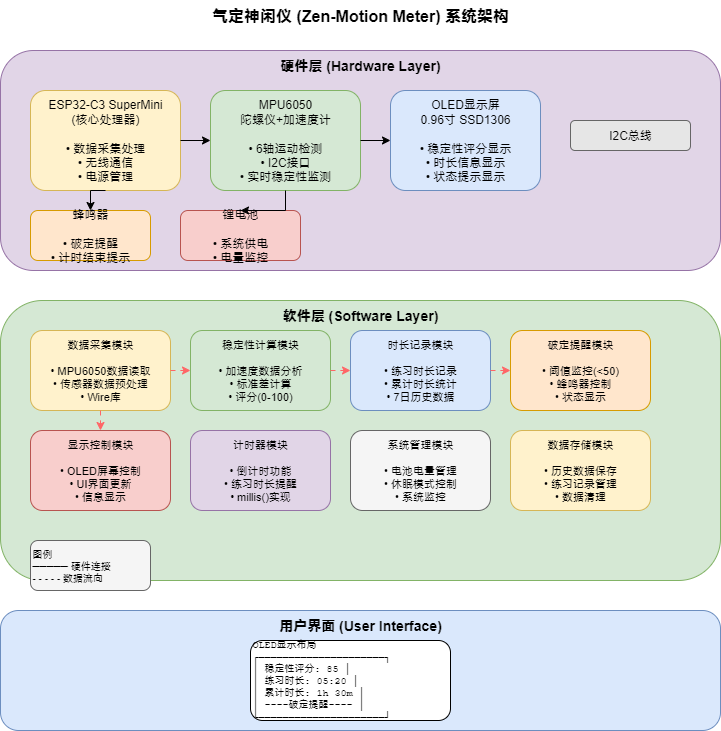

The diagram above was exported from draw.io. Its source (the exported page's mxGraphModel, read from the mxfile embedded in the PNG):
<mxGraphModel dx="1213" dy="764" grid="0" gridSize="10" guides="1" tooltips="1" connect="1" arrows="1" fold="1" page="1" pageScale="1" pageWidth="827" pageHeight="1169" math="0" shadow="0">
  <root>
    <mxCell id="0" />
    <mxCell id="1" parent="0" />
    <mxCell id="title" value="气定神闲仪 (Zen-Motion Meter) 系统架构" style="text;html=1;strokeColor=none;fillColor=none;align=center;verticalAlign=middle;whiteSpace=wrap;rounded=0;fontSize=16;fontStyle=1" parent="1" vertex="1">
      <mxGeometry x="250" y="30" width="320" height="30" as="geometry" />
    </mxCell>
    <mxCell id="hardware-layer" value="硬件层 (Hardware Layer)" style="rounded=1;whiteSpace=wrap;html=1;fillColor=#e1d5e7;strokeColor=#9673a6;verticalAlign=top;fontSize=14;fontStyle=1" parent="1" vertex="1">
      <mxGeometry x="50" y="80" width="720" height="220" as="geometry" />
    </mxCell>
    <mxCell id="esp32" value="ESP32-C3 SuperMini&#10;(核心处理器)&#10;&#10;• 数据采集处理&#10;• 无线通信&#10;• 电源管理" style="rounded=1;whiteSpace=wrap;html=1;fillColor=#fff2cc;strokeColor=#d6b656;fontSize=12" parent="1" vertex="1">
      <mxGeometry x="80" y="120" width="150" height="100" as="geometry" />
    </mxCell>
    <mxCell id="mpu6050" value="MPU6050&#10;陀螺仪+加速度计&#10;&#10;• 6轴运动检测&#10;• I2C接口&#10;• 实时稳定性监测" style="rounded=1;whiteSpace=wrap;html=1;fillColor=#d5e8d4;strokeColor=#82b366;fontSize=12" parent="1" vertex="1">
      <mxGeometry x="260" y="120" width="150" height="100" as="geometry" />
    </mxCell>
    <mxCell id="oled" value="OLED显示屏&#10;0.96寸 SSD1306&#10;&#10;• 稳定性评分显示&#10;• 时长信息显示&#10;• 状态提示显示" style="rounded=1;whiteSpace=wrap;html=1;fillColor=#dae8fc;strokeColor=#6c8ebf;fontSize=12" parent="1" vertex="1">
      <mxGeometry x="440" y="120" width="150" height="100" as="geometry" />
    </mxCell>
    <mxCell id="buzzer" value="蜂鸣器&#10;&#10;• 破定提醒&#10;• 计时结束提示" style="rounded=1;whiteSpace=wrap;html=1;fillColor=#ffe6cc;strokeColor=#d79b00;fontSize=12" parent="1" vertex="1">
      <mxGeometry x="80" y="240" width="120" height="50" as="geometry" />
    </mxCell>
    <mxCell id="battery" value="锂电池&#10;&#10;• 系统供电&#10;• 电量监控" style="rounded=1;whiteSpace=wrap;html=1;fillColor=#f8cecc;strokeColor=#b85450;fontSize=12" parent="1" vertex="1">
      <mxGeometry x="230" y="240" width="120" height="50" as="geometry" />
    </mxCell>
    <mxCell id="i2c-bus" value="I2C总线" style="rounded=1;whiteSpace=wrap;html=1;fillColor=#e6e6e6;strokeColor=#666666;fontSize=12" parent="1" vertex="1">
      <mxGeometry x="620" y="150" width="120" height="30" as="geometry" />
    </mxCell>
    <mxCell id="software-layer" value="软件层 (Software Layer)" style="rounded=1;whiteSpace=wrap;html=1;fillColor=#d5e8d4;strokeColor=#82b366;verticalAlign=top;fontSize=14;fontStyle=1" parent="1" vertex="1">
      <mxGeometry x="50" y="330" width="720" height="280" as="geometry" />
    </mxCell>
    <mxCell id="data-module" value="数据采集模块&#10;&#10;• MPU6050数据读取&#10;• 传感器数据预处理&#10;• Wire库" style="rounded=1;whiteSpace=wrap;html=1;fillColor=#fff2cc;strokeColor=#d6b656;fontSize=11" parent="1" vertex="1">
      <mxGeometry x="80" y="360" width="140" height="80" as="geometry" />
    </mxCell>
    <mxCell id="stability-module" value="稳定性计算模块&#10;&#10;• 加速度数据分析&#10;• 标准差计算&#10;• 评分(0-100)" style="rounded=1;whiteSpace=wrap;html=1;fillColor=#d5e8d4;strokeColor=#82b366;fontSize=11" parent="1" vertex="1">
      <mxGeometry x="240" y="360" width="140" height="80" as="geometry" />
    </mxCell>
    <mxCell id="time-module" value="时长记录模块&#10;&#10;• 练习时长记录&#10;• 累计时长统计&#10;• 7日历史数据" style="rounded=1;whiteSpace=wrap;html=1;fillColor=#dae8fc;strokeColor=#6c8ebf;fontSize=11" parent="1" vertex="1">
      <mxGeometry x="400" y="360" width="140" height="80" as="geometry" />
    </mxCell>
    <mxCell id="alert-module" value="破定提醒模块&#10;&#10;• 阈值监控(&lt;50)&#10;• 蜂鸣器控制&#10;• 状态显示" style="rounded=1;whiteSpace=wrap;html=1;fillColor=#ffe6cc;strokeColor=#d79b00;fontSize=11" parent="1" vertex="1">
      <mxGeometry x="560" y="360" width="140" height="80" as="geometry" />
    </mxCell>
    <mxCell id="display-module" value="显示控制模块&#10;&#10;• OLED屏幕控制&#10;• UI界面更新&#10;• 信息显示" style="rounded=1;whiteSpace=wrap;html=1;fillColor=#f8cecc;strokeColor=#b85450;fontSize=11" parent="1" vertex="1">
      <mxGeometry x="80" y="460" width="140" height="80" as="geometry" />
    </mxCell>
    <mxCell id="timer-module" value="计时器模块&#10;&#10;• 倒计时功能&#10;• 练习时长提醒&#10;• millis()实现" style="rounded=1;whiteSpace=wrap;html=1;fillColor=#e1d5e7;strokeColor=#9673a6;fontSize=11" parent="1" vertex="1">
      <mxGeometry x="240" y="460" width="140" height="80" as="geometry" />
    </mxCell>
    <mxCell id="system-module" value="系统管理模块&#10;&#10;• 电池电量管理&#10;• 休眠模式控制&#10;• 系统监控" style="rounded=1;whiteSpace=wrap;html=1;fillColor=#f5f5f5;strokeColor=#666666;fontSize=11" parent="1" vertex="1">
      <mxGeometry x="400" y="460" width="140" height="80" as="geometry" />
    </mxCell>
    <mxCell id="storage-module" value="数据存储模块&#10;&#10;• 历史数据保存&#10;• 练习记录管理&#10;• 数据清理" style="rounded=1;whiteSpace=wrap;html=1;fillColor=#fff2cc;strokeColor=#d6b656;fontSize=11" parent="1" vertex="1">
      <mxGeometry x="560" y="460" width="140" height="80" as="geometry" />
    </mxCell>
    <mxCell id="ui-layer" value="用户界面 (User Interface)" style="rounded=1;whiteSpace=wrap;html=1;fillColor=#dae8fc;strokeColor=#6c8ebf;verticalAlign=top;fontSize=14;fontStyle=1" parent="1" vertex="1">
      <mxGeometry x="50" y="640" width="720" height="120" as="geometry" />
    </mxCell>
    <mxCell id="ui-layout" value="OLED显示布局&#10;┌─────────────────────┐&#10;│  稳定性评分: 85     │&#10;│  练习时长: 05:20    │&#10;│  累计时长: 1h 30m   │&#10;│  ----破定提醒----   │&#10;└─────────────────────┘" style="rounded=1;whiteSpace=wrap;html=1;fillColor=#ffffff;strokeColor=#000000;fontSize=10;fontFamily=Courier New;align=left" parent="1" vertex="1">
      <mxGeometry x="300" y="670" width="200" height="80" as="geometry" />
    </mxCell>
    <mxCell id="conn1" style="edgeStyle=orthogonalEdgeStyle;rounded=0;orthogonalLoop=1;jettySize=auto;html=1;exitX=1;exitY=0.5;exitDx=0;exitDy=0;entryX=0;entryY=0.5;entryDx=0;entryDy=0;" parent="1" source="esp32" target="mpu6050" edge="1">
      <mxGeometry relative="1" as="geometry" />
    </mxCell>
    <mxCell id="conn2" style="edgeStyle=orthogonalEdgeStyle;rounded=0;orthogonalLoop=1;jettySize=auto;html=1;exitX=1;exitY=0.5;exitDx=0;exitDy=0;entryX=0;entryY=0.5;entryDx=0;entryDy=0;" parent="1" source="mpu6050" target="oled" edge="1">
      <mxGeometry relative="1" as="geometry" />
    </mxCell>
    <mxCell id="conn3" style="edgeStyle=orthogonalEdgeStyle;rounded=0;orthogonalLoop=1;jettySize=auto;html=1;exitX=0.5;exitY=1;exitDx=0;exitDy=0;entryX=0.5;entryY=0;entryDx=0;entryDy=0;" parent="1" source="esp32" target="buzzer" edge="1">
      <mxGeometry relative="1" as="geometry" />
    </mxCell>
    <mxCell id="conn4" style="edgeStyle=orthogonalEdgeStyle;rounded=0;orthogonalLoop=1;jettySize=auto;html=1;exitX=0.5;exitY=1;exitDx=0;exitDy=0;entryX=0.5;entryY=0;entryDx=0;entryDy=0;" parent="1" source="mpu6050" target="battery" edge="1">
      <mxGeometry relative="1" as="geometry" />
    </mxCell>
    <mxCell id="data-flow1" style="edgeStyle=orthogonalEdgeStyle;rounded=0;orthogonalLoop=1;jettySize=auto;html=1;exitX=0.5;exitY=1;exitDx=0;exitDy=0;entryX=0.5;entryY=0;entryDx=0;entryDy=0;dashed=1;dashPattern=5 5;strokeColor=#ff6666;" parent="1" source="data-module" target="display-module" edge="1">
      <mxGeometry relative="1" as="geometry" />
    </mxCell>
    <mxCell id="data-flow2" style="edgeStyle=orthogonalEdgeStyle;rounded=0;orthogonalLoop=1;jettySize=auto;html=1;exitX=1;exitY=0.5;exitDx=0;exitDy=0;entryX=0;entryY=0.5;entryDx=0;entryDy=0;dashed=1;dashPattern=5 5;strokeColor=#ff6666;" parent="1" source="data-module" target="stability-module" edge="1">
      <mxGeometry relative="1" as="geometry" />
    </mxCell>
    <mxCell id="data-flow3" style="edgeStyle=orthogonalEdgeStyle;rounded=0;orthogonalLoop=1;jettySize=auto;html=1;exitX=1;exitY=0.5;exitDx=0;exitDy=0;entryX=0;entryY=0.5;entryDx=0;entryDy=0;dashed=1;dashPattern=5 5;strokeColor=#ff6666;" parent="1" source="stability-module" target="time-module" edge="1">
      <mxGeometry relative="1" as="geometry" />
    </mxCell>
    <mxCell id="data-flow4" style="edgeStyle=orthogonalEdgeStyle;rounded=0;orthogonalLoop=1;jettySize=auto;html=1;exitX=1;exitY=0.5;exitDx=0;exitDy=0;entryX=0;entryY=0.5;entryDx=0;entryDy=0;dashed=1;dashPattern=5 5;strokeColor=#ff6666;" parent="1" source="time-module" target="alert-module" edge="1">
      <mxGeometry relative="1" as="geometry" />
    </mxCell>
    <mxCell id="legend" value="图例&#10;─────  硬件连接&#10;- - - - - 数据流向" style="rounded=1;whiteSpace=wrap;html=1;fillColor=#f5f5f5;strokeColor=#666666;fontSize=10;align=left" parent="1" vertex="1">
      <mxGeometry x="80" y="570" width="120" height="50" as="geometry" />
    </mxCell>
  </root>
</mxGraphModel>